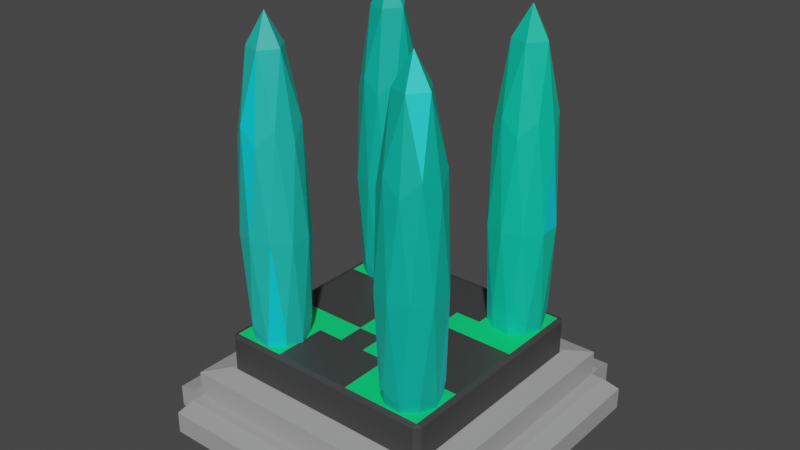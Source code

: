 # Source: warpgate.blend  (saved by Blender 3.3.6; exported with 4.5.12 LTS)
import bpy
from mathutils import Matrix  # noqa: F401  (used for matrix-valued properties, if any)

bpy.ops.wm.read_factory_settings(use_empty=True)
scene = bpy.context.scene
scene.name = 'Scene'

# ---- collections
col_collection = bpy.data.collections.new('Collection'); scene.collection.children.link(col_collection)

# ---- materials (node trees are filled in below, after node groups)
mat_warpgate1_color1 = bpy.data.materials.new('warpgate1_color1')
mat_warpgate1_color1.alpha_threshold = 0.0
mat_warpgate1_color1.use_transparent_shadow = False
mat_warpgate1_color1.roughness = 0.5
mat_warpgate1_color1.line_color = (0.0, 0.0, 0.0, 1.0)
mat_warpgate1_color2 = bpy.data.materials.new('warpgate1_color2')
mat_warpgate1_color2.use_transparent_shadow = False
mat_warpgate2_color1 = bpy.data.materials.new('warpgate2_color1')
mat_warpgate2_color1.alpha_threshold = 0.0
mat_warpgate2_color1.use_transparent_shadow = False
mat_warpgate2_color1.roughness = 0.5
mat_warpgate2_color1.line_color = (0.0, 0.0, 0.0, 1.0)
mat_warpgate3_color1 = bpy.data.materials.new('warpgate3_color1')
mat_warpgate3_color1.use_transparent_shadow = False
mat_warpgate3_color2 = bpy.data.materials.new('warpgate3_color2')
mat_warpgate3_color2.use_transparent_shadow = False
mat_warpgate4_color1 = bpy.data.materials.new('warpgate4_color1')
mat_warpgate4_color1.use_transparent_shadow = False
mat_warpgate5_color1 = bpy.data.materials.new('warpgate5_color1')
mat_warpgate5_color1.use_transparent_shadow = False
mat_warpgate6_color2 = bpy.data.materials.new('warpgate6_color2')
mat_warpgate6_color2.use_transparent_shadow = False
mat_warpgate6_color1 = bpy.data.materials.new('warpgate6_color1')
mat_warpgate6_color1.use_transparent_shadow = False

# ---- material node trees
mat_warpgate1_color1.use_nodes = True; mat_warpgate1_color1.node_tree.nodes.clear()
_N = mat_warpgate1_color1.node_tree.nodes; _L = mat_warpgate1_color1.node_tree.links
n0 = _N.new('ShaderNodeOutputMaterial'); n0.name = 'Material Output'; n0.location = (300, 300)
n1 = _N.new('ShaderNodeBsdfPrincipled'); n1.name = 'Principled BSDF'; n1.location = (10, 300)
n1.distribution = 'GGX'
n1.subsurface_method = 'RANDOM_WALK_SKIN'
n1.inputs[0].default_value = (0.04696, 0.04696, 0.04696, 1.0)
n1.inputs[3].default_value = 1.45
n1.inputs[27].default_value = (0.0, 0.0, 0.0, 1.0)
n1.inputs[28].default_value = 1.0
_L.new(n1.outputs[0], n0.inputs[0])
n0.is_active_output = True
mat_warpgate1_color2.use_nodes = True; mat_warpgate1_color2.node_tree.nodes.clear()
_N = mat_warpgate1_color2.node_tree.nodes; _L = mat_warpgate1_color2.node_tree.links
n0 = _N.new('ShaderNodeBsdfPrincipled'); n0.name = 'Principled BSDF'; n0.location = (10, 300)
n0.distribution = 'GGX'
n0.subsurface_method = 'RANDOM_WALK_SKIN'
n0.inputs[0].default_value = (0.0, 0.8, 0.1883, 1.0)
n0.inputs[3].default_value = 1.45
n0.inputs[27].default_value = (0.0, 0.0, 0.0, 1.0)
n0.inputs[28].default_value = 1.0
n1 = _N.new('ShaderNodeOutputMaterial'); n1.name = 'Material Output'; n1.location = (300, 300)
_L.new(n0.outputs[0], n1.inputs[0])
n1.is_active_output = True
mat_warpgate2_color1.use_nodes = True; mat_warpgate2_color1.node_tree.nodes.clear()
_N = mat_warpgate2_color1.node_tree.nodes; _L = mat_warpgate2_color1.node_tree.links
n0 = _N.new('ShaderNodeOutputMaterial'); n0.name = 'Material Output'; n0.location = (300, 300)
n1 = _N.new('ShaderNodeBsdfPrincipled'); n1.name = 'Principled BSDF'; n1.location = (10, 300)
n1.distribution = 'GGX'
n1.subsurface_method = 'RANDOM_WALK_SKIN'
n1.inputs[0].default_value = (0.3672, 0.3672, 0.3672, 1.0)
n1.inputs[3].default_value = 1.45
n1.inputs[27].default_value = (0.0, 0.0, 0.0, 1.0)
n1.inputs[28].default_value = 1.0
_L.new(n1.outputs[0], n0.inputs[0])
n0.is_active_output = True
mat_warpgate3_color1.use_nodes = True; mat_warpgate3_color1.node_tree.nodes.clear()
_N = mat_warpgate3_color1.node_tree.nodes; _L = mat_warpgate3_color1.node_tree.links
n0 = _N.new('ShaderNodeBsdfPrincipled'); n0.name = 'Principled BSDF'; n0.location = (10, 300)
n0.distribution = 'GGX'
n0.subsurface_method = 'RANDOM_WALK_SKIN'
n0.inputs[0].default_value = (0.0, 0.5705, 0.3684, 1.0)
n0.inputs[3].default_value = 1.45
n0.inputs[27].default_value = (0.0, 0.0, 0.0, 1.0)
n0.inputs[28].default_value = 1.0
n1 = _N.new('ShaderNodeOutputMaterial'); n1.name = 'Material Output'; n1.location = (300, 300)
_L.new(n0.outputs[0], n1.inputs[0])
n1.is_active_output = True
mat_warpgate3_color2.use_nodes = True; mat_warpgate3_color2.node_tree.nodes.clear()
_N = mat_warpgate3_color2.node_tree.nodes; _L = mat_warpgate3_color2.node_tree.links
n0 = _N.new('ShaderNodeBsdfPrincipled'); n0.name = 'Principled BSDF'; n0.location = (10, 300)
n0.distribution = 'GGX'
n0.subsurface_method = 'RANDOM_WALK_SKIN'
n0.inputs[0].default_value = (0.0, 0.6897, 0.8, 1.0)
n0.inputs[3].default_value = 1.45
n0.inputs[27].default_value = (0.0, 0.0, 0.0, 1.0)
n0.inputs[28].default_value = 1.0
n1 = _N.new('ShaderNodeOutputMaterial'); n1.name = 'Material Output'; n1.location = (300, 300)
_L.new(n0.outputs[0], n1.inputs[0])
n1.is_active_output = True
mat_warpgate4_color1.use_nodes = True; mat_warpgate4_color1.node_tree.nodes.clear()
_N = mat_warpgate4_color1.node_tree.nodes; _L = mat_warpgate4_color1.node_tree.links
n0 = _N.new('ShaderNodeBsdfPrincipled'); n0.name = 'Principled BSDF'; n0.location = (10, 300)
n0.distribution = 'GGX'
n0.subsurface_method = 'RANDOM_WALK_SKIN'
n0.inputs[0].default_value = (0.01229, 0.5149, 0.4397, 1.0)
n0.inputs[3].default_value = 1.45
n0.inputs[27].default_value = (0.0, 0.0, 0.0, 1.0)
n0.inputs[28].default_value = 1.0
n1 = _N.new('ShaderNodeOutputMaterial'); n1.name = 'Material Output'; n1.location = (300, 300)
_L.new(n0.outputs[0], n1.inputs[0])
n1.is_active_output = True
mat_warpgate5_color1.use_nodes = True; mat_warpgate5_color1.node_tree.nodes.clear()
_N = mat_warpgate5_color1.node_tree.nodes; _L = mat_warpgate5_color1.node_tree.links
n0 = _N.new('ShaderNodeBsdfPrincipled'); n0.name = 'Principled BSDF'; n0.location = (10, 300)
n0.distribution = 'GGX'
n0.subsurface_method = 'RANDOM_WALK_SKIN'
n0.inputs[0].default_value = (0.0, 0.4621, 0.3465, 1.0)
n0.inputs[3].default_value = 1.45
n0.inputs[27].default_value = (0.0, 0.0, 0.0, 1.0)
n0.inputs[28].default_value = 1.0
n1 = _N.new('ShaderNodeOutputMaterial'); n1.name = 'Material Output'; n1.location = (300, 300)
_L.new(n0.outputs[0], n1.inputs[0])
n1.is_active_output = True
mat_warpgate6_color2.use_nodes = True; mat_warpgate6_color2.node_tree.nodes.clear()
_N = mat_warpgate6_color2.node_tree.nodes; _L = mat_warpgate6_color2.node_tree.links
n0 = _N.new('ShaderNodeBsdfPrincipled'); n0.name = 'Principled BSDF'; n0.location = (10, 300)
n0.distribution = 'GGX'
n0.subsurface_method = 'RANDOM_WALK_SKIN'
n0.inputs[0].default_value = (0.01336, 0.7874, 0.7874, 1.0)
n0.inputs[3].default_value = 1.45
n0.inputs[27].default_value = (0.0, 0.0, 0.0, 1.0)
n0.inputs[28].default_value = 1.0
n1 = _N.new('ShaderNodeOutputMaterial'); n1.name = 'Material Output'; n1.location = (300, 300)
_L.new(n0.outputs[0], n1.inputs[0])
n1.is_active_output = True
mat_warpgate6_color1.use_nodes = True; mat_warpgate6_color1.node_tree.nodes.clear()
_N = mat_warpgate6_color1.node_tree.nodes; _L = mat_warpgate6_color1.node_tree.links
n0 = _N.new('ShaderNodeBsdfPrincipled'); n0.name = 'Principled BSDF'; n0.location = (10, 300)
n0.distribution = 'GGX'
n0.subsurface_method = 'RANDOM_WALK_SKIN'
n0.inputs[0].default_value = (0.0, 0.4621, 0.3595, 1.0)
n0.inputs[3].default_value = 1.45
n0.inputs[27].default_value = (0.0, 0.0, 0.0, 1.0)
n0.inputs[28].default_value = 1.0
n1 = _N.new('ShaderNodeOutputMaterial'); n1.name = 'Material Output'; n1.location = (300, 300)
_L.new(n0.outputs[0], n1.inputs[0])
n1.is_active_output = True

# ---- world
world_world = bpy.data.worlds.new('World'); scene.world = world_world
world_world.use_nodes = True; world_world.node_tree.nodes.clear()
_N = world_world.node_tree.nodes; _L = world_world.node_tree.links
n0 = _N.new('ShaderNodeOutputWorld'); n0.name = 'World Output'; n0.location = (300, 300)
n1 = _N.new('ShaderNodeBackground'); n1.name = 'Background'; n1.location = (10, 300)
n1.inputs[0].default_value = (0.05088, 0.05088, 0.05088, 1.0)
_L.new(n1.outputs[0], n0.inputs[0])
n0.is_active_output = True
world_world.color = (0.05088, 0.05088, 0.05088)
world_world.use_sun_shadow = False
world_world.sun_shadow_jitter_overblur = 0.0

# ---- meshes
me_cube = bpy.data.meshes.new('Cube')
me_cube.from_pydata([(0.9539, 1.0, 0.9539), (0.9539, 0.9539, 1.0), (1.0, 0.9539, 0.9539), (0.9539, 0.9539, -1.0), (0.9539, 1.0, -0.9539), (1.0, 0.9539, -0.9539), (1.0, -0.9539, 0.9539), (0.9539, -0.9539, 1.0), (0.9539, -1.0, 0.9539), (1.0, -0.9539, -0.9539), (0.9539, -1.0, -0.9539), (0.9539, -0.9539, -1.0), (-0.9539, 1.0, 0.9539), (-1.0, 0.9539, 0.9539), (-0.9539, 0.9539, 1.0), (-1.0, 0.9539, -0.9539), (-0.9539, 1.0, -0.9539), (-0.9539, 0.9539, -1.0), (-1.0, -0.9539, 0.9539), (-0.9539, -1.0, 0.9539), (-0.9539, -0.9539, 1.0), (-0.9539, -0.9539, -1.0), (-0.9539, -1.0, -0.9539), (-1.0, -0.9539, -0.9539), (0.004644, 0.9539, -1.0), (0.004644, 1.0, -0.9539), (0.004644, -0.9539, 1.0), (0.004644, -1.0, 0.9539), (0.004644, -0.9539, -1.0), (0.004644, -1.0, -0.9539), (0.004644, 0.9539, 1.0), (0.004644, 1.0, 0.9539), (-0.4746, 0.9539, -1.0), (-0.4746, -0.9539, 1.0), (-0.4746, -1.0, -0.9539), (-0.4746, 1.0, 0.9539), (-0.4746, 1.0, -0.9539), (-0.4746, -1.0, 0.9539), (-0.4746, -0.9539, -1.0), (-0.4746, 0.9539, 1.0), (0.4793, 1.0, -0.9539), (0.4793, -1.0, 0.9539), (0.4793, -0.9539, -1.0), (0.4793, 0.9539, 1.0), (0.4793, 0.9539, -1.0), (0.4793, -0.9539, 1.0), (0.4793, -1.0, -0.9539), (0.4793, 1.0, 0.9539), (-0.9539, 0.0, -1.0), (-1.0, 0.0, -0.9539), (0.9539, 0.0, 1.0), (1.0, 0.0, 0.9539), (-0.9539, 0.0, 1.0), (-1.0, 0.0, 0.9539), (0.9539, 0.0, -1.0), (1.0, 0.0, -0.9539), (0.004644, 0.0, 1.0), (0.004644, 0.0, -1.0), (-0.4746, 0.0, -1.0), (-0.4746, 0.0, 1.0), (0.4793, 0.0, 1.0), (0.4793, 0.0, -1.0), (-1.0, 0.477, -0.9539), (1.0, 0.477, 0.9539), (-0.9539, 0.477, 1.0), (0.9539, 0.477, -1.0), (-0.9539, 0.477, -1.0), (0.9539, 0.477, 1.0), (-1.0, 0.477, 0.9539), (1.0, 0.477, -0.9539), (0.004644, 0.477, 1.0), (0.004644, 0.477, -1.0), (-0.4746, 0.477, -1.0), (-0.4746, 0.477, 1.0), (0.4793, 0.477, 1.0), (0.4793, 0.477, -1.0), (-0.9539, -0.477, -1.0), (0.9539, -0.477, 1.0), (-1.0, -0.477, 0.9539), (1.0, -0.477, -0.9539), (0.004644, -0.477, 1.0), (0.004644, -0.477, -1.0), (-0.4746, -0.477, -1.0), (-0.4746, -0.477, 1.0), (0.4793, -0.477, 1.0), (0.4793, -0.477, -1.0), (-1.0, -0.477, -0.9539), (1.0, -0.477, 0.9539), (-0.9539, -0.477, 1.0), (0.9539, -0.477, -1.0), (-0.9539, 0.2385, -1.0), (0.9539, 0.2385, 1.0), (-1.0, 0.2385, 0.9539), (1.0, 0.2385, -0.9539), (0.004644, 0.2385, 1.0), (0.004644, 0.2385, -1.0), (-0.4746, 0.2385, -1.0), (-0.4746, 0.2385, 1.0), (0.4793, 0.2385, 1.0), (0.4793, 0.2385, -1.0), (-1.0, 0.2385, -0.9539), (1.0, 0.2385, 0.9539), (-0.9539, 0.2385, 1.0), (0.9539, 0.2385, -1.0), (-1.0, -0.2385, -0.9539), (1.0, -0.2385, 0.9539), (-0.9539, -0.2385, 1.0), (0.9539, -0.2385, -1.0), (-0.9539, -0.2385, -1.0), (0.9539, -0.2385, 1.0), (-1.0, -0.2385, 0.9539), (1.0, -0.2385, -0.9539), (0.004644, -0.2385, 1.0), (0.004644, -0.2385, -1.0), (-0.4746, -0.2385, -1.0), (-0.4746, -0.2385, 1.0), (0.4793, -0.2385, 1.0), (0.4793, -0.2385, -1.0), (0.242, 0.9539, -1.0), (0.242, -0.9539, 1.0), (0.242, -1.0, -0.9539), (0.242, 1.0, 0.9539), (0.242, 1.0, -0.9539), (0.242, -1.0, 0.9539), (0.242, -0.9539, -1.0), (0.242, 0.9539, 1.0), (0.242, 0.0, -1.0), (0.242, 0.0, 1.0), (0.242, 0.477, 1.0), (0.242, 0.477, -1.0), (0.242, -0.477, -1.0), (0.242, -0.477, 1.0), (0.242, 0.2385, 1.0), (0.242, 0.2385, -1.0), (0.242, -0.2385, 1.0), (0.242, -0.2385, -1.0), (-0.235, 1.0, -0.9539), (-0.235, -1.0, 0.9539), (-0.235, -0.9539, -1.0), (-0.235, 0.9539, 1.0), (-0.235, 0.9539, -1.0), (-0.235, -0.9539, 1.0), (-0.235, -1.0, -0.9539), (-0.235, 1.0, 0.9539), (-0.235, 0.0, 1.0), (-0.235, 0.0, -1.0), (-0.235, 0.477, -1.0), (-0.235, 0.477, 1.0), (-0.235, -0.477, 1.0), (-0.235, -0.477, -1.0), (-0.235, 0.2385, -1.0), (-0.235, 0.2385, 1.0), (-0.235, -0.2385, -1.0), (-0.235, -0.2385, 1.0)], [], [(85, 89, 11, 42), (62, 68, 13, 15), (34, 37, 19, 22), (83, 88, 20, 33), (79, 87, 6, 9), (0, 1, 2), (3, 4, 5), (6, 7, 8), (9, 10, 11), (12, 13, 14), (15, 16, 17), (18, 19, 20), (21, 22, 23), (76, 21, 23, 86), (32, 17, 16, 36), (2, 5, 4, 0), (22, 19, 18, 23), (8, 10, 9, 6), (12, 16, 15, 13), (33, 20, 19, 37), (77, 7, 6, 87), (42, 11, 10, 46), (64, 14, 13, 68), (43, 1, 0, 47), (65, 3, 5, 69), (40, 47, 0, 4), (136, 143, 31, 25), (139, 30, 31, 143), (138, 28, 29, 142), (119, 26, 27, 123), (118, 24, 25, 122), (131, 80, 26, 119), (120, 123, 27, 29), (149, 81, 28, 138), (76, 82, 38, 21), (21, 38, 34, 22), (14, 39, 35, 12), (16, 12, 35, 36), (141, 33, 37, 137), (140, 32, 36, 136), (148, 83, 33, 141), (142, 137, 37, 34), (10, 8, 41, 46), (77, 84, 45, 7), (3, 44, 40, 4), (7, 45, 41, 8), (122, 121, 47, 40), (125, 43, 47, 121), (124, 42, 46, 120), (130, 85, 42, 124), (133, 99, 61, 126), (91, 98, 60, 50), (151, 97, 59, 144), (90, 96, 58, 48), (150, 95, 57, 145), (132, 94, 56, 127), (107, 54, 55, 111), (106, 52, 53, 110), (91, 50, 51, 101), (90, 48, 49, 100), (93, 101, 51, 55), (97, 102, 52, 59), (104, 110, 53, 49), (99, 103, 54, 61), (44, 3, 65, 75), (39, 14, 64, 73), (5, 2, 63, 69), (17, 66, 62, 15), (1, 67, 63, 2), (125, 30, 70, 128), (140, 24, 71, 146), (17, 32, 72, 66), (139, 39, 73, 147), (1, 43, 74, 67), (118, 44, 75, 129), (103, 65, 69, 93), (102, 64, 68, 92), (100, 92, 68, 62), (23, 18, 78, 86), (20, 88, 78, 18), (11, 89, 79, 9), (135, 117, 85, 130), (109, 116, 84, 77), (153, 115, 83, 148), (108, 114, 82, 76), (152, 113, 81, 149), (134, 112, 80, 131), (109, 77, 87, 105), (108, 76, 86, 104), (111, 105, 87, 79), (115, 106, 88, 83), (117, 107, 89, 85), (49, 53, 92, 100), (52, 102, 92, 53), (54, 103, 93, 55), (75, 65, 103, 99), (73, 64, 102, 97), (69, 63, 101, 93), (66, 90, 100, 62), (67, 91, 101, 63), (128, 70, 94, 132), (146, 71, 95, 150), (66, 72, 96, 90), (147, 73, 97, 151), (67, 74, 98, 91), (129, 75, 99, 133), (61, 54, 107, 117), (59, 52, 106, 115), (55, 51, 105, 111), (48, 108, 104, 49), (50, 109, 105, 51), (127, 56, 112, 134), (145, 57, 113, 152), (48, 58, 114, 108), (144, 59, 115, 153), (50, 60, 116, 109), (126, 61, 117, 135), (86, 78, 110, 104), (88, 106, 110, 78), (89, 107, 111, 79), (57, 126, 135, 113), (60, 127, 134, 116), (71, 129, 133, 95), (74, 128, 132, 98), (116, 134, 131, 84), (113, 135, 130, 81), (24, 118, 129, 71), (43, 125, 128, 74), (98, 132, 127, 60), (95, 133, 126, 57), (81, 130, 124, 28), (28, 124, 120, 29), (30, 125, 121, 31), (25, 31, 121, 122), (46, 41, 123, 120), (84, 131, 119, 45), (44, 118, 122, 40), (45, 119, 123, 41), (56, 144, 153, 112), (58, 145, 152, 114), (70, 147, 151, 94), (72, 146, 150, 96), (114, 152, 149, 82), (112, 153, 148, 80), (30, 139, 147, 70), (32, 140, 146, 72), (96, 150, 145, 58), (94, 151, 144, 56), (29, 27, 137, 142), (80, 148, 141, 26), (24, 140, 136, 25), (26, 141, 137, 27), (82, 149, 138, 38), (38, 138, 142, 34), (39, 139, 143, 35), (36, 35, 143, 136)])
me_cube.polygons.foreach_set('material_index', [0, 0, 0, 1, 0, 0, 0, 0, 0, 0, 0, 0, 0, 0, 0, 0, 0, 0, 0, 0, 0, 0, 0, 0, 0, 0, 0, 0, 0, 0, 0, 0, 0, 0, 0, 0, 0, 0, 0, 0, 0, 0, 0, 1, 0, 0, 0, 0, 0, 0, 0, 0, 0, 0, 0, 1, 0, 0, 0, 0, 0, 0, 0, 0, 0, 1, 0, 0, 0, 0, 0, 0, 1, 1, 0, 0, 0, 0, 0, 0, 0, 0, 0, 1, 0, 0, 1, 0, 0, 0, 1, 0, 0, 0, 0, 0, 0, 0, 0, 0, 0, 0, 0, 1, 1, 0, 0, 0, 0, 0, 0, 0, 0, 0, 0, 0, 0, 0, 0, 0, 0, 0, 0, 1, 1, 0, 0, 0, 0, 0, 0, 0, 0, 0, 0, 1, 0, 0, 1, 0, 1, 0, 0, 0, 0, 0, 0, 0, 0, 0, 0, 0, 0, 0, 0, 0])
_uv = me_cube.uv_layers.new(name='UVMap')
_uv.uv.foreach_set('vector', [0.3099, 0.6846, 0.3692, 0.6846, 0.3692, 0.7442, 0.3099, 0.7442, 0.3808, 0.1846, 0.6192, 0.1846, 0.6192, 0.2442, 0.3808, 0.2442, 0.3808, 0.9343, 0.6192, 0.9343, 0.6192, 0.9942, 0.3808, 0.9942, 0.8093, 0.6846, 0.8692, 0.6846, 0.8692, 0.7442, 0.8093, 0.7442, 0.3808, 0.6846, 0.6192, 0.6846, 0.6192, 0.7442, 0.3808, 0.7442, 0.6192, 0.4942, 0.625, 0.4942, 0.6192, 0.5, 0.375, 0.4942, 0.3808, 0.4942, 0.3808, 0.5, 0.6192, 0.75, 0.625, 0.7558, 0.6192, 0.7558, 0.3808, 0.75, 0.3808, 0.7558, 0.375, 0.7558, 0.6192, 0.25, 0.6192, 0.2442, 0.625, 0.2442, 0.3808, 0.2442, 0.3808, 0.25, 0.375, 0.2442, 0.6192, 0.005757, 0.6192, 0.0, 0.625, 0.005757, 0.375, 0.005757, 0.3808, 0.0, 0.3808, 0.005757, 0.375, 0.06538, 0.375, 0.005757, 0.3808, 0.005757, 0.3808, 0.06538, 0.375, 0.3157, 0.375, 0.2558, 0.3808, 0.2558, 0.3808, 0.3157, 0.6192, 0.5058, 0.3808, 0.5058, 0.3808, 0.4942, 0.6192, 0.4942, 0.3808, 0.0, 0.6192, 0.0, 0.6192, 0.005757, 0.3808, 0.005757, 0.6192, 0.7558, 0.3808, 0.7558, 0.3808, 0.7442, 0.6192, 0.7442, 0.6192, 0.2558, 0.3808, 0.2558, 0.3808, 0.2442, 0.6192, 0.2442, 0.625, 0.9343, 0.625, 0.9942, 0.6192, 0.9942, 0.6192, 0.9343, 0.6308, 0.6846, 0.6308, 0.7442, 0.6192, 0.7442, 0.6192, 0.6846, 0.375, 0.8151, 0.375, 0.7558, 0.3808, 0.7558, 0.3808, 0.8151, 0.625, 0.1846, 0.625, 0.2442, 0.6192, 0.2442, 0.6192, 0.1846, 0.625, 0.4349, 0.625, 0.4942, 0.6192, 0.4942, 0.6192, 0.4349, 0.3692, 0.5654, 0.3692, 0.5058, 0.3808, 0.5058, 0.3808, 0.5654, 0.3808, 0.4349, 0.6192, 0.4349, 0.6192, 0.4942, 0.3808, 0.4942, 0.3808, 0.3456, 0.6192, 0.3456, 0.6192, 0.3756, 0.3808, 0.3756, 0.625, 0.3456, 0.625, 0.3756, 0.6192, 0.3756, 0.6192, 0.3456, 0.375, 0.9044, 0.375, 0.8744, 0.3808, 0.8744, 0.3808, 0.9044, 0.625, 0.8448, 0.625, 0.8744, 0.6192, 0.8744, 0.6192, 0.8448, 0.375, 0.4052, 0.375, 0.3756, 0.3808, 0.3756, 0.3808, 0.4052, 0.7198, 0.6846, 0.7494, 0.6846, 0.7494, 0.7442, 0.7198, 0.7442, 0.3808, 0.8448, 0.6192, 0.8448, 0.6192, 0.8744, 0.3808, 0.8744, 0.2206, 0.6846, 0.2506, 0.6846, 0.2506, 0.7442, 0.2206, 0.7442, 0.1308, 0.6846, 0.1907, 0.6846, 0.1907, 0.7442, 0.1308, 0.7442, 0.375, 0.9942, 0.375, 0.9343, 0.3808, 0.9343, 0.3808, 0.9942, 0.625, 0.2558, 0.625, 0.3157, 0.6192, 0.3157, 0.6192, 0.2558, 0.3808, 0.2558, 0.6192, 0.2558, 0.6192, 0.3157, 0.3808, 0.3157, 0.625, 0.9044, 0.625, 0.9343, 0.6192, 0.9343, 0.6192, 0.9044, 0.375, 0.3456, 0.375, 0.3157, 0.3808, 0.3157, 0.3808, 0.3456, 0.7794, 0.6846, 0.8093, 0.6846, 0.8093, 0.7442, 0.7794, 0.7442, 0.3808, 0.9044, 0.6192, 0.9044, 0.6192, 0.9343, 0.3808, 0.9343, 0.3808, 0.7558, 0.6192, 0.7558, 0.6192, 0.8151, 0.3808, 0.8151, 0.6308, 0.6846, 0.6901, 0.6846, 0.6901, 0.7442, 0.6308, 0.7442, 0.375, 0.4942, 0.375, 0.4349, 0.3808, 0.4349, 0.3808, 0.4942, 0.625, 0.7558, 0.625, 0.8151, 0.6192, 0.8151, 0.6192, 0.7558, 0.3808, 0.4052, 0.6192, 0.4052, 0.6192, 0.4349, 0.3808, 0.4349, 0.625, 0.4052, 0.625, 0.4349, 0.6192, 0.4349, 0.6192, 0.4052, 0.375, 0.8448, 0.375, 0.8151, 0.3808, 0.8151, 0.3808, 0.8448, 0.2802, 0.6846, 0.3099, 0.6846, 0.3099, 0.7442, 0.2802, 0.7442, 0.2802, 0.5952, 0.3099, 0.5952, 0.3099, 0.625, 0.2802, 0.625, 0.6308, 0.5952, 0.6901, 0.5952, 0.6901, 0.625, 0.6308, 0.625, 0.7794, 0.5952, 0.8093, 0.5952, 0.8093, 0.625, 0.7794, 0.625, 0.1308, 0.5952, 0.1907, 0.5952, 0.1907, 0.625, 0.1308, 0.625, 0.2206, 0.5952, 0.2506, 0.5952, 0.2506, 0.625, 0.2206, 0.625, 0.7198, 0.5952, 0.7494, 0.5952, 0.7494, 0.625, 0.7198, 0.625, 0.3692, 0.6548, 0.3692, 0.625, 0.3808, 0.625, 0.3808, 0.6548, 0.625, 0.09519, 0.625, 0.125, 0.6192, 0.125, 0.6192, 0.09519, 0.6308, 0.5952, 0.6308, 0.625, 0.6192, 0.625, 0.6192, 0.5952, 0.375, 0.1548, 0.375, 0.125, 0.3808, 0.125, 0.3808, 0.1548, 0.3808, 0.5952, 0.6192, 0.5952, 0.6192, 0.625, 0.3808, 0.625, 0.8093, 0.5952, 0.8692, 0.5952, 0.8692, 0.625, 0.8093, 0.625, 0.3808, 0.09519, 0.6192, 0.09519, 0.6192, 0.125, 0.3808, 0.125, 0.3099, 0.5952, 0.3692, 0.5952, 0.3692, 0.625, 0.3099, 0.625, 0.3099, 0.5058, 0.3692, 0.5058, 0.3692, 0.5654, 0.3099, 0.5654, 0.8093, 0.5058, 0.8692, 0.5058, 0.8692, 0.5654, 0.8093, 0.5654, 0.3808, 0.5058, 0.6192, 0.5058, 0.6192, 0.5654, 0.3808, 0.5654, 0.375, 0.2442, 0.375, 0.1846, 0.3808, 0.1846, 0.3808, 0.2442, 0.6308, 0.5058, 0.6308, 0.5654, 0.6192, 0.5654, 0.6192, 0.5058, 0.7198, 0.5058, 0.7494, 0.5058, 0.7494, 0.5654, 0.7198, 0.5654, 0.2206, 0.5058, 0.2506, 0.5058, 0.2506, 0.5654, 0.2206, 0.5654, 0.1308, 0.5058, 0.1907, 0.5058, 0.1907, 0.5654, 0.1308, 0.5654, 0.7794, 0.5058, 0.8093, 0.5058, 0.8093, 0.5654, 0.7794, 0.5654, 0.6308, 0.5058, 0.6901, 0.5058, 0.6901, 0.5654, 0.6308, 0.5654, 0.2802, 0.5058, 0.3099, 0.5058, 0.3099, 0.5654, 0.2802, 0.5654, 0.3692, 0.5952, 0.3692, 0.5654, 0.3808, 0.5654, 0.3808, 0.5952, 0.625, 0.1548, 0.625, 0.1846, 0.6192, 0.1846, 0.6192, 0.1548, 0.3808, 0.1548, 0.6192, 0.1548, 0.6192, 0.1846, 0.3808, 0.1846, 0.3808, 0.005757, 0.6192, 0.005757, 0.6192, 0.06538, 0.3808, 0.06538, 0.625, 0.005757, 0.625, 0.06538, 0.6192, 0.06538, 0.6192, 0.005757, 0.3692, 0.7442, 0.3692, 0.6846, 0.3808, 0.6846, 0.3808, 0.7442, 0.2802, 0.6548, 0.3099, 0.6548, 0.3099, 0.6846, 0.2802, 0.6846, 0.6308, 0.6548, 0.6901, 0.6548, 0.6901, 0.6846, 0.6308, 0.6846, 0.7794, 0.6548, 0.8093, 0.6548, 0.8093, 0.6846, 0.7794, 0.6846, 0.1308, 0.6548, 0.1907, 0.6548, 0.1907, 0.6846, 0.1308, 0.6846, 0.2206, 0.6548, 0.2506, 0.6548, 0.2506, 0.6846, 0.2206, 0.6846, 0.7198, 0.6548, 0.7494, 0.6548, 0.7494, 0.6846, 0.7198, 0.6846, 0.6308, 0.6548, 0.6308, 0.6846, 0.6192, 0.6846, 0.6192, 0.6548, 0.375, 0.09519, 0.375, 0.06538, 0.3808, 0.06538, 0.3808, 0.09519, 0.3808, 0.6548, 0.6192, 0.6548, 0.6192, 0.6846, 0.3808, 0.6846, 0.8093, 0.6548, 0.8692, 0.6548, 0.8692, 0.6846, 0.8093, 0.6846, 0.3099, 0.6548, 0.3692, 0.6548, 0.3692, 0.6846, 0.3099, 0.6846, 0.3808, 0.125, 0.6192, 0.125, 0.6192, 0.1548, 0.3808, 0.1548, 0.625, 0.125, 0.625, 0.1548, 0.6192, 0.1548, 0.6192, 0.125, 0.3692, 0.625, 0.3692, 0.5952, 0.3808, 0.5952, 0.3808, 0.625, 0.3099, 0.5654, 0.3692, 0.5654, 0.3692, 0.5952, 0.3099, 0.5952, 0.8093, 0.5654, 0.8692, 0.5654, 0.8692, 0.5952, 0.8093, 0.5952, 0.3808, 0.5654, 0.6192, 0.5654, 0.6192, 0.5952, 0.3808, 0.5952, 0.375, 0.1846, 0.375, 0.1548, 0.3808, 0.1548, 0.3808, 0.1846, 0.6308, 0.5654, 0.6308, 0.5952, 0.6192, 0.5952, 0.6192, 0.5654, 0.7198, 0.5654, 0.7494, 0.5654, 0.7494, 0.5952, 0.7198, 0.5952, 0.2206, 0.5654, 0.2506, 0.5654, 0.2506, 0.5952, 0.2206, 0.5952, 0.1308, 0.5654, 0.1907, 0.5654, 0.1907, 0.5952, 0.1308, 0.5952, 0.7794, 0.5654, 0.8093, 0.5654, 0.8093, 0.5952, 0.7794, 0.5952, 0.6308, 0.5654, 0.6901, 0.5654, 0.6901, 0.5952, 0.6308, 0.5952, 0.2802, 0.5654, 0.3099, 0.5654, 0.3099, 0.5952, 0.2802, 0.5952, 0.3099, 0.625, 0.3692, 0.625, 0.3692, 0.6548, 0.3099, 0.6548, 0.8093, 0.625, 0.8692, 0.625, 0.8692, 0.6548, 0.8093, 0.6548, 0.3808, 0.625, 0.6192, 0.625, 0.6192, 0.6548, 0.3808, 0.6548, 0.375, 0.125, 0.375, 0.09519, 0.3808, 0.09519, 0.3808, 0.125, 0.6308, 0.625, 0.6308, 0.6548, 0.6192, 0.6548, 0.6192, 0.625, 0.7198, 0.625, 0.7494, 0.625, 0.7494, 0.6548, 0.7198, 0.6548, 0.2206, 0.625, 0.2506, 0.625, 0.2506, 0.6548, 0.2206, 0.6548, 0.1308, 0.625, 0.1907, 0.625, 0.1907, 0.6548, 0.1308, 0.6548, 0.7794, 0.625, 0.8093, 0.625, 0.8093, 0.6548, 0.7794, 0.6548, 0.6308, 0.625, 0.6901, 0.625, 0.6901, 0.6548, 0.6308, 0.6548, 0.2802, 0.625, 0.3099, 0.625, 0.3099, 0.6548, 0.2802, 0.6548, 0.3808, 0.06538, 0.6192, 0.06538, 0.6192, 0.09519, 0.3808, 0.09519, 0.625, 0.06538, 0.625, 0.09519, 0.6192, 0.09519, 0.6192, 0.06538, 0.3692, 0.6846, 0.3692, 0.6548, 0.3808, 0.6548, 0.3808, 0.6846, 0.2506, 0.625, 0.2802, 0.625, 0.2802, 0.6548, 0.2506, 0.6548, 0.6901, 0.625, 0.7198, 0.625, 0.7198, 0.6548, 0.6901, 0.6548, 0.2506, 0.5654, 0.2802, 0.5654, 0.2802, 0.5952, 0.2506, 0.5952, 0.6901, 0.5654, 0.7198, 0.5654, 0.7198, 0.5952, 0.6901, 0.5952, 0.6901, 0.6548, 0.7198, 0.6548, 0.7198, 0.6846, 0.6901, 0.6846, 0.2506, 0.6548, 0.2802, 0.6548, 0.2802, 0.6846, 0.2506, 0.6846, 0.2506, 0.5058, 0.2802, 0.5058, 0.2802, 0.5654, 0.2506, 0.5654, 0.6901, 0.5058, 0.7198, 0.5058, 0.7198, 0.5654, 0.6901, 0.5654, 0.6901, 0.5952, 0.7198, 0.5952, 0.7198, 0.625, 0.6901, 0.625, 0.2506, 0.5952, 0.2802, 0.5952, 0.2802, 0.625, 0.2506, 0.625, 0.2506, 0.6846, 0.2802, 0.6846, 0.2802, 0.7442, 0.2506, 0.7442, 0.375, 0.8744, 0.375, 0.8448, 0.3808, 0.8448, 0.3808, 0.8744, 0.625, 0.3756, 0.625, 0.4052, 0.6192, 0.4052, 0.6192, 0.3756, 0.3808, 0.3756, 0.6192, 0.3756, 0.6192, 0.4052, 0.3808, 0.4052, 0.3808, 0.8151, 0.6192, 0.8151, 0.6192, 0.8448, 0.3808, 0.8448, 0.6901, 0.6846, 0.7198, 0.6846, 0.7198, 0.7442, 0.6901, 0.7442, 0.375, 0.4349, 0.375, 0.4052, 0.3808, 0.4052, 0.3808, 0.4349, 0.625, 0.8151, 0.625, 0.8448, 0.6192, 0.8448, 0.6192, 0.8151, 0.7494, 0.625, 0.7794, 0.625, 0.7794, 0.6548, 0.7494, 0.6548, 0.1907, 0.625, 0.2206, 0.625, 0.2206, 0.6548, 0.1907, 0.6548, 0.7494, 0.5654, 0.7794, 0.5654, 0.7794, 0.5952, 0.7494, 0.5952, 0.1907, 0.5654, 0.2206, 0.5654, 0.2206, 0.5952, 0.1907, 0.5952, 0.1907, 0.6548, 0.2206, 0.6548, 0.2206, 0.6846, 0.1907, 0.6846, 0.7494, 0.6548, 0.7794, 0.6548, 0.7794, 0.6846, 0.7494, 0.6846, 0.7494, 0.5058, 0.7794, 0.5058, 0.7794, 0.5654, 0.7494, 0.5654, 0.1907, 0.5058, 0.2206, 0.5058, 0.2206, 0.5654, 0.1907, 0.5654, 0.1907, 0.5952, 0.2206, 0.5952, 0.2206, 0.625, 0.1907, 0.625, 0.7494, 0.5952, 0.7794, 0.5952, 0.7794, 0.625, 0.7494, 0.625, 0.3808, 0.8744, 0.6192, 0.8744, 0.6192, 0.9044, 0.3808, 0.9044, 0.7494, 0.6846, 0.7794, 0.6846, 0.7794, 0.7442, 0.7494, 0.7442, 0.375, 0.3756, 0.375, 0.3456, 0.3808, 0.3456, 0.3808, 0.3756, 0.625, 0.8744, 0.625, 0.9044, 0.6192, 0.9044, 0.6192, 0.8744, 0.1907, 0.6846, 0.2206, 0.6846, 0.2206, 0.7442, 0.1907, 0.7442, 0.375, 0.9343, 0.375, 0.9044, 0.3808, 0.9044, 0.3808, 0.9343, 0.625, 0.3157, 0.625, 0.3456, 0.6192, 0.3456, 0.6192, 0.3157, 0.3808, 0.3157, 0.6192, 0.3157, 0.6192, 0.3456, 0.3808, 0.3456])
me_cube.materials.append(mat_warpgate1_color1)
me_cube.materials.append(mat_warpgate1_color2)
me_cube.use_mirror_vertex_groups = False
me_cube.update()
me_cube_001 = bpy.data.meshes.new('Cube.001')
me_cube_001.from_pydata([(1.0, 1.0, -1.0), (1.0, -1.0, -1.0), (-1.0, 1.0, -1.0), (-1.0, -1.0, -1.0), (0.8402, 0.8402, 1.0), (1.0, 1.0, 0.8402), (0.8402, -0.8402, 1.0), (1.0, -1.0, 0.8402), (-0.8402, 0.8402, 1.0), (-1.0, 1.0, 0.8402), (-0.8402, -0.8402, 1.0), (-1.0, -1.0, 0.8402), (-1.0, 1.0, -0.07992), (1.0, 1.0, -0.07992), (1.0, -1.0, -0.07992), (-1.0, -1.0, -0.07992), (-1.0, 1.0, -1.0), (-1.0, -1.0, -1.0), (1.0, 1.0, -1.0), (1.0, -1.0, -1.0), (1.0, 1.0, -0.07992), (1.0, -1.0, -0.07992), (-1.0, -1.0, -0.07992), (-1.0, 1.0, -0.07992), (-1.0, 1.227, -1.0), (1.0, 1.227, -1.0), (1.227, 1.0, -1.0), (1.227, -1.0, -1.0), (-1.227, -1.0, -1.0), (-1.227, 1.0, -1.0), (1.0, -1.227, -1.0), (-1.0, -1.227, -1.0), (-1.0, 1.088, -0.07992), (-1.0, 1.227, -0.218), (1.0, 1.227, -0.218), (1.0, 1.088, -0.07992), (1.088, 1.0, -0.07992), (1.227, 1.0, -0.218), (1.227, -1.0, -0.218), (1.088, -1.0, -0.07992), (-1.088, -1.0, -0.07992), (-1.227, -1.0, -0.218), (-1.227, 1.0, -0.218), (-1.088, 1.0, -0.07992), (1.0, -1.088, -0.07992), (1.0, -1.227, -0.218), (-1.0, -1.227, -0.218), (-1.0, -1.088, -0.07992)], [], [(14, 7, 11, 15), (15, 11, 9, 12), (2, 0, 1, 3), (4, 8, 10, 6), (13, 5, 7, 14), (6, 10, 11, 7), (4, 6, 7, 5), (10, 8, 9, 11), (8, 4, 5, 9), (12, 9, 5, 13), (14, 15, 22, 21), (2, 3, 17, 16), (3, 1, 19, 17), (12, 13, 20, 23), (13, 14, 21, 20), (1, 0, 18, 19), (0, 2, 16, 18), (15, 12, 23, 22), (20, 35, 32, 23), (24, 33, 34, 25), (18, 25, 34, 35, 20), (20, 36, 37, 26, 18), (16, 24, 25, 18), (21, 39, 36, 20), (26, 37, 38, 27), (19, 27, 38, 39, 21), (22, 40, 41, 28, 17), (18, 26, 27, 19), (23, 43, 40, 22), (28, 41, 42, 29), (16, 29, 42, 43, 23), (21, 44, 45, 30, 19), (17, 28, 29, 16), (22, 47, 44, 21), (30, 45, 46, 31), (17, 31, 46, 47, 22), (19, 30, 31, 17), (34, 33, 32, 35), (38, 37, 36, 39), (42, 41, 40, 43), (46, 45, 44, 47), (23, 32, 33, 24, 16)])
_uv = me_cube_001.uv_layers.new(name='UVMap')
_uv.uv.foreach_set('vector', [0.49, 0.75, 0.605, 0.75, 0.605, 1.0, 0.49, 1.0, 0.49, 0.0, 0.605, 0.0, 0.605, 0.25, 0.49, 0.25, 0.125, 0.5, 0.375, 0.5, 0.375, 0.75, 0.125, 0.75, 0.645, 0.52, 0.855, 0.52, 0.855, 0.73, 0.645, 0.73, 0.49, 0.5, 0.605, 0.5, 0.605, 0.75, 0.49, 0.75, 0.645, 0.73, 0.855, 0.73, 0.875, 0.75, 0.625, 0.75, 0.645, 0.52, 0.645, 0.73, 0.605, 0.75, 0.605, 0.5, 0.855, 0.73, 0.855, 0.52, 0.875, 0.5, 0.875, 0.75, 0.855, 0.52, 0.645, 0.52, 0.625, 0.5, 0.875, 0.5, 0.49, 0.25, 0.605, 0.25, 0.605, 0.5, 0.49, 0.5, 0.49, 0.75, 0.49, 1.0, 0.49, 1.0, 0.49, 0.75, 0.125, 0.5, 0.125, 0.75, 0.125, 0.75, 0.125, 0.5, 0.125, 0.75, 0.375, 0.75, 0.375, 0.75, 0.125, 0.75, 0.49, 0.25, 0.49, 0.5, 0.49, 0.5, 0.49, 0.25, 0.49, 0.5, 0.49, 0.75, 0.49, 0.75, 0.49, 0.5, 0.375, 0.75, 0.375, 0.5, 0.375, 0.5, 0.375, 0.75, 0.375, 0.5, 0.125, 0.5, 0.125, 0.5, 0.375, 0.5, 0.49, 0.0, 0.49, 0.25, 0.49, 0.25, 0.49, 0.0, 0.49, 0.5, 0.49, 0.5, 0.49, 0.25, 0.49, 0.25, 0.375, 0.25, 0.4727, 0.25, 0.4727, 0.5, 0.375, 0.5, 0.375, 0.5, 0.375, 0.5, 0.4727, 0.5, 0.49, 0.5, 0.49, 0.5, 0.49, 0.5, 0.49, 0.5, 0.4727, 0.5, 0.375, 0.5, 0.375, 0.5, 0.375, 0.25, 0.375, 0.25, 0.375, 0.5, 0.375, 0.5, 0.49, 0.75, 0.49, 0.75, 0.49, 0.5, 0.49, 0.5, 0.375, 0.5, 0.4727, 0.5, 0.4727, 0.75, 0.375, 0.75, 0.375, 0.75, 0.375, 0.75, 0.4727, 0.75, 0.49, 0.75, 0.49, 0.75, 0.49, 0.0, 0.49, 0.0, 0.4727, 0.0, 0.375, 0.0, 0.375, 0.0, 0.375, 0.5, 0.375, 0.5, 0.375, 0.75, 0.375, 0.75, 0.49, 0.25, 0.49, 0.25, 0.49, 0.0, 0.49, 0.0, 0.375, 0.0, 0.4727, 0.0, 0.4727, 0.25, 0.375, 0.25, 0.375, 0.25, 0.375, 0.25, 0.4727, 0.25, 0.49, 0.25, 0.49, 0.25, 0.49, 0.75, 0.49, 0.75, 0.4727, 0.75, 0.375, 0.75, 0.375, 0.75, 0.375, 0.0, 0.375, 0.0, 0.375, 0.25, 0.375, 0.25, 0.49, 1.0, 0.49, 1.0, 0.49, 0.75, 0.49, 0.75, 0.375, 0.75, 0.4727, 0.75, 0.4727, 1.0, 0.375, 1.0, 0.375, 1.0, 0.375, 1.0, 0.4727, 1.0, 0.49, 1.0, 0.49, 1.0, 0.375, 0.75, 0.375, 0.75, 0.375, 1.0, 0.375, 1.0, 0.4727, 0.5, 0.4727, 0.25, 0.49, 0.25, 0.49, 0.5, 0.4727, 0.75, 0.4727, 0.5, 0.49, 0.5, 0.49, 0.75, 0.4727, 0.25, 0.4727, 0.0, 0.49, 0.0, 0.49, 0.25, 0.4727, 1.0, 0.4727, 0.75, 0.49, 0.75, 0.49, 1.0, 0.49, 0.25, 0.49, 0.25, 0.4727, 0.25, 0.375, 0.25, 0.375, 0.25])
me_cube_001.materials.append(mat_warpgate2_color1)
me_cube_001.use_mirror_vertex_groups = False
me_cube_001.update()
me_ico__001 = bpy.data.meshes.new('ICO球.001')
me_ico__001.from_pydata([(0.0, 0.0, -1.0), (0.7236, -0.5257, -0.4472), (-0.2764, -0.8506, -0.4472), (-0.8944, 0.0, -0.4472), (-0.2764, 0.8506, -0.4472), (0.7236, 0.5257, -0.4472), (0.2764, -0.8506, 0.4472), (-0.7236, -0.5257, 0.4472), (-0.7236, 0.5257, 0.4472), (0.2764, 0.8506, 0.4472), (0.8944, 0.0, 0.4472), (0.0, 0.0, 1.0), (-0.1625, -0.5, -0.8507), (0.4253, -0.309, -0.8507), (0.2629, -0.809, -0.5257), (0.8506, 0.0, -0.5257), (0.4253, 0.309, -0.8507), (-0.5257, 0.0, -0.8507), (-0.6882, -0.5, -0.5257), (-0.1625, 0.5, -0.8507), (-0.6882, 0.5, -0.5257), (0.2629, 0.809, -0.5257), (0.9511, -0.309, 0.0), (0.9511, 0.309, 0.0), (0.0, -1.0, 0.0), (0.5878, -0.809, 0.0), (-0.9511, -0.309, 0.0), (-0.5878, -0.809, 0.0), (-0.5878, 0.809, 0.0), (-0.9511, 0.309, 0.0), (0.5878, 0.809, 0.0), (0.0, 1.0, 0.0), (0.6882, -0.5, 0.5257), (-0.2629, -0.809, 0.5257), (-0.8506, 0.0, 0.5257), (-0.2629, 0.809, 0.5257), (0.6882, 0.5, 0.5257), (0.1625, -0.5, 0.8507), (0.5257, 0.0, 0.8507), (-0.4253, -0.309, 0.8507), (-0.4253, 0.309, 0.8507), (0.1625, 0.5, 0.8507)], [], [(0, 13, 12), (1, 13, 15), (0, 12, 17), (0, 17, 19), (0, 19, 16), (1, 15, 22), (2, 14, 24), (3, 18, 26), (4, 20, 28), (5, 21, 30), (1, 22, 25), (2, 24, 27), (3, 26, 29), (4, 28, 31), (5, 30, 23), (6, 32, 37), (7, 33, 39), (8, 34, 40), (9, 35, 41), (10, 36, 38), (38, 41, 11), (38, 36, 41), (36, 9, 41), (41, 40, 11), (41, 35, 40), (35, 8, 40), (40, 39, 11), (40, 34, 39), (34, 7, 39), (39, 37, 11), (39, 33, 37), (33, 6, 37), (37, 38, 11), (37, 32, 38), (32, 10, 38), (23, 36, 10), (23, 30, 36), (30, 9, 36), (31, 35, 9), (31, 28, 35), (28, 8, 35), (29, 34, 8), (29, 26, 34), (26, 7, 34), (27, 33, 7), (27, 24, 33), (24, 6, 33), (25, 32, 6), (25, 22, 32), (22, 10, 32), (30, 31, 9), (30, 21, 31), (21, 4, 31), (28, 29, 8), (28, 20, 29), (20, 3, 29), (26, 27, 7), (26, 18, 27), (18, 2, 27), (24, 25, 6), (24, 14, 25), (14, 1, 25), (22, 23, 10), (22, 15, 23), (15, 5, 23), (16, 21, 5), (16, 19, 21), (19, 4, 21), (19, 20, 4), (19, 17, 20), (17, 3, 20), (17, 18, 3), (17, 12, 18), (12, 2, 18), (15, 16, 5), (15, 13, 16), (13, 0, 16), (12, 14, 2), (12, 13, 14), (13, 1, 14)])
me_ico__001.polygons.foreach_set('material_index', [0, 0, 0, 0, 0, 0, 0, 0, 0, 1, 0, 0, 0, 0, 0, 0, 0, 0, 0, 0, 0, 0, 1, 0, 0, 0, 0, 0, 0, 0, 0, 0, 0, 0, 0, 0, 0, 0, 0, 0, 0, 1, 0, 0, 0, 0, 0, 0, 0, 0, 0, 0, 0, 0, 0, 0, 0, 0, 1, 0, 0, 0, 1, 0, 0, 1, 0, 0, 0, 0, 0, 0, 0, 1, 0, 0, 0, 0, 0, 0])
_uv = me_ico__001.uv_layers.new(name='UVマップ')
_uv.uv.foreach_set('vector', [0.1818, 0.0, 0.2273, 0.07873, 0.1364, 0.07873, 0.2727, 0.1575, 0.3182, 0.07873, 0.3636, 0.1575, 0.9091, 0.0, 0.9545, 0.07873, 0.8636, 0.07873, 0.7273, 0.0, 0.7727, 0.07873, 0.6818, 0.07873, 0.5455, 0.0, 0.5909, 0.07873, 0.5, 0.07873, 0.2727, 0.1575, 0.3636, 0.1575, 0.3182, 0.2362, 0.09091, 0.1575, 0.1818, 0.1575, 0.1364, 0.2362, 0.8182, 0.1575, 0.9091, 0.1575, 0.8636, 0.2362, 0.6364, 0.1575, 0.7273, 0.1575, 0.6818, 0.2362, 0.4545, 0.1575, 0.5455, 0.1575, 0.5, 0.2362, 0.2727, 0.1575, 0.3182, 0.2362, 0.2273, 0.2362, 0.09091, 0.1575, 0.1364, 0.2362, 0.04546, 0.2362, 0.8182, 0.1575, 0.8636, 0.2362, 0.7727, 0.2362, 0.6364, 0.1575, 0.6818, 0.2362, 0.5909, 0.2362, 0.4545, 0.1575, 0.5, 0.2362, 0.4091, 0.2362, 0.1818, 0.3149, 0.2727, 0.3149, 0.2273, 0.3937, 0.0, 0.3149, 0.09091, 0.3149, 0.04546, 0.3937, 0.7273, 0.3149, 0.8182, 0.3149, 0.7727, 0.3937, 0.5455, 0.3149, 0.6364, 0.3149, 0.5909, 0.3937, 0.3636, 0.3149, 0.4545, 0.3149, 0.4091, 0.3937, 0.4091, 0.3937, 0.5, 0.3937, 0.4545, 0.4724, 0.4091, 0.3937, 0.4545, 0.3149, 0.5, 0.3937, 0.4545, 0.3149, 0.5455, 0.3149, 0.5, 0.3937, 0.5909, 0.3937, 0.6818, 0.3937, 0.6364, 0.4724, 0.5909, 0.3937, 0.6364, 0.3149, 0.6818, 0.3937, 0.6364, 0.3149, 0.7273, 0.3149, 0.6818, 0.3937, 0.7727, 0.3937, 0.8636, 0.3937, 0.8182, 0.4724, 0.7727, 0.3937, 0.8182, 0.3149, 0.8636, 0.3937, 0.8182, 0.3149, 0.9091, 0.3149, 0.8636, 0.3937, 0.04546, 0.3937, 0.1364, 0.3937, 0.09091, 0.4724, 0.04546, 0.3937, 0.09091, 0.3149, 0.1364, 0.3937, 0.09091, 0.3149, 0.1818, 0.3149, 0.1364, 0.3937, 0.2273, 0.3937, 0.3182, 0.3937, 0.2727, 0.4724, 0.2273, 0.3937, 0.2727, 0.3149, 0.3182, 0.3937, 0.2727, 0.3149, 0.3636, 0.3149, 0.3182, 0.3937, 0.4091, 0.2362, 0.4545, 0.3149, 0.3636, 0.3149, 0.4091, 0.2362, 0.5, 0.2362, 0.4545, 0.3149, 0.5, 0.2362, 0.5455, 0.3149, 0.4545, 0.3149, 0.5909, 0.2362, 0.6364, 0.3149, 0.5455, 0.3149, 0.5909, 0.2362, 0.6818, 0.2362, 0.6364, 0.3149, 0.6818, 0.2362, 0.7273, 0.3149, 0.6364, 0.3149, 0.7727, 0.2362, 0.8182, 0.3149, 0.7273, 0.3149, 0.7727, 0.2362, 0.8636, 0.2362, 0.8182, 0.3149, 0.8636, 0.2362, 0.9091, 0.3149, 0.8182, 0.3149, 0.04546, 0.2362, 0.09091, 0.3149, 0.0, 0.3149, 0.04546, 0.2362, 0.1364, 0.2362, 0.09091, 0.3149, 0.1364, 0.2362, 0.1818, 0.3149, 0.09091, 0.3149, 0.2273, 0.2362, 0.2727, 0.3149, 0.1818, 0.3149, 0.2273, 0.2362, 0.3182, 0.2362, 0.2727, 0.3149, 0.3182, 0.2362, 0.3636, 0.3149, 0.2727, 0.3149, 0.5, 0.2362, 0.5909, 0.2362, 0.5455, 0.3149, 0.5, 0.2362, 0.5455, 0.1575, 0.5909, 0.2362, 0.5455, 0.1575, 0.6364, 0.1575, 0.5909, 0.2362, 0.6818, 0.2362, 0.7727, 0.2362, 0.7273, 0.3149, 0.6818, 0.2362, 0.7273, 0.1575, 0.7727, 0.2362, 0.7273, 0.1575, 0.8182, 0.1575, 0.7727, 0.2362, 0.8636, 0.2362, 0.9545, 0.2362, 0.9091, 0.3149, 0.8636, 0.2362, 0.9091, 0.1575, 0.9545, 0.2362, 0.9091, 0.1575, 1.0, 0.1575, 0.9545, 0.2362, 0.1364, 0.2362, 0.2273, 0.2362, 0.1818, 0.3149, 0.1364, 0.2362, 0.1818, 0.1575, 0.2273, 0.2362, 0.1818, 0.1575, 0.2727, 0.1575, 0.2273, 0.2362, 0.3182, 0.2362, 0.4091, 0.2362, 0.3636, 0.3149, 0.3182, 0.2362, 0.3636, 0.1575, 0.4091, 0.2362, 0.3636, 0.1575, 0.4545, 0.1575, 0.4091, 0.2362, 0.5, 0.07873, 0.5455, 0.1575, 0.4545, 0.1575, 0.5, 0.07873, 0.5909, 0.07873, 0.5455, 0.1575, 0.5909, 0.07873, 0.6364, 0.1575, 0.5455, 0.1575, 0.6818, 0.07873, 0.7273, 0.1575, 0.6364, 0.1575, 0.6818, 0.07873, 0.7727, 0.07873, 0.7273, 0.1575, 0.7727, 0.07873, 0.8182, 0.1575, 0.7273, 0.1575, 0.8636, 0.07873, 0.9091, 0.1575, 0.8182, 0.1575, 0.8636, 0.07873, 0.9545, 0.07873, 0.9091, 0.1575, 0.9545, 0.07873, 1.0, 0.1575, 0.9091, 0.1575, 0.3636, 0.1575, 0.4091, 0.07873, 0.4545, 0.1575, 0.3636, 0.1575, 0.3182, 0.07873, 0.4091, 0.07873, 0.3182, 0.07873, 0.3636, 0.0, 0.4091, 0.07873, 0.1364, 0.07873, 0.1818, 0.1575, 0.09091, 0.1575, 0.1364, 0.07873, 0.2273, 0.07873, 0.1818, 0.1575, 0.2273, 0.07873, 0.2727, 0.1575, 0.1818, 0.1575])
me_ico__001.materials.append(mat_warpgate3_color1)
me_ico__001.materials.append(mat_warpgate3_color2)
me_ico__001.update()
me_ico__002 = bpy.data.meshes.new('ICO球.002')
me_ico__002.from_pydata([(0.0, 0.0, -1.0), (0.7236, -0.5257, -0.4472), (-0.2764, -0.8506, -0.4472), (-0.8944, 0.0, -0.4472), (-0.2764, 0.8506, -0.4472), (0.7236, 0.5257, -0.4472), (0.2764, -0.8506, 0.4472), (-0.7236, -0.5257, 0.4472), (-0.7236, 0.5257, 0.4472), (0.2764, 0.8506, 0.4472), (0.8944, 0.0, 0.4472), (0.0, 0.0, 1.0), (-0.1625, -0.5, -0.8507), (0.4253, -0.309, -0.8507), (0.2629, -0.809, -0.5257), (0.8506, 0.0, -0.5257), (0.4253, 0.309, -0.8507), (-0.5257, 0.0, -0.8507), (-0.6882, -0.5, -0.5257), (-0.1625, 0.5, -0.8507), (-0.6882, 0.5, -0.5257), (0.2629, 0.809, -0.5257), (0.9511, -0.309, 0.0), (0.9511, 0.309, 0.0), (0.0, -1.0, 0.0), (0.5878, -0.809, 0.0), (-0.9511, -0.309, 0.0), (-0.5878, -0.809, 0.0), (-0.5878, 0.809, 0.0), (-0.9511, 0.309, 0.0), (0.5878, 0.809, 0.0), (0.0, 1.0, 0.0), (0.6882, -0.5, 0.5257), (-0.2629, -0.809, 0.5257), (-0.8506, 0.0, 0.5257), (-0.2629, 0.809, 0.5257), (0.6882, 0.5, 0.5257), (0.1625, -0.5, 0.8507), (0.5257, 0.0, 0.8507), (-0.4253, -0.309, 0.8507), (-0.4253, 0.309, 0.8507), (0.1625, 0.5, 0.8507)], [], [(0, 13, 12), (1, 13, 15), (0, 12, 17), (0, 17, 19), (0, 19, 16), (1, 15, 22), (2, 14, 24), (3, 18, 26), (4, 20, 28), (5, 21, 30), (1, 22, 25), (2, 24, 27), (3, 26, 29), (4, 28, 31), (5, 30, 23), (6, 32, 37), (7, 33, 39), (8, 34, 40), (9, 35, 41), (10, 36, 38), (38, 41, 11), (38, 36, 41), (36, 9, 41), (41, 40, 11), (41, 35, 40), (35, 8, 40), (40, 39, 11), (40, 34, 39), (34, 7, 39), (39, 37, 11), (39, 33, 37), (33, 6, 37), (37, 38, 11), (37, 32, 38), (32, 10, 38), (23, 36, 10), (23, 30, 36), (30, 9, 36), (31, 35, 9), (31, 28, 35), (28, 8, 35), (29, 34, 8), (29, 26, 34), (26, 7, 34), (27, 33, 7), (27, 24, 33), (24, 6, 33), (25, 32, 6), (25, 22, 32), (22, 10, 32), (30, 31, 9), (30, 21, 31), (21, 4, 31), (28, 29, 8), (28, 20, 29), (20, 3, 29), (26, 27, 7), (26, 18, 27), (18, 2, 27), (24, 25, 6), (24, 14, 25), (14, 1, 25), (22, 23, 10), (22, 15, 23), (15, 5, 23), (16, 21, 5), (16, 19, 21), (19, 4, 21), (19, 20, 4), (19, 17, 20), (17, 3, 20), (17, 18, 3), (17, 12, 18), (12, 2, 18), (15, 16, 5), (15, 13, 16), (13, 0, 16), (12, 14, 2), (12, 13, 14), (13, 1, 14)])
me_ico__002.polygons.foreach_set('material_index', [0, 0, 0, 0, 0, 0, 0, 0, 0, 0, 0, 0, 0, 0, 1, 0, 0, 0, 0, 0, 0, 0, 0, 0, 0, 0, 0, 0, 0, 0, 0, 1, 0, 0, 0, 0, 0, 0, 0, 0, 0, 0, 0, 0, 0, 0, 1, 0, 0, 0, 0, 0, 0, 0, 1, 0, 0, 0, 0, 0, 0, 1, 0, 0, 0, 1, 0, 0, 0, 0, 0, 0, 0, 0, 0, 0, 0, 0, 0, 1])
_uv = me_ico__002.uv_layers.new(name='UVマップ')
_uv.uv.foreach_set('vector', [0.1818, 0.0, 0.2273, 0.07873, 0.1364, 0.07873, 0.2727, 0.1575, 0.3182, 0.07873, 0.3636, 0.1575, 0.9091, 0.0, 0.9545, 0.07873, 0.8636, 0.07873, 0.7273, 0.0, 0.7727, 0.07873, 0.6818, 0.07873, 0.5455, 0.0, 0.5909, 0.07873, 0.5, 0.07873, 0.2727, 0.1575, 0.3636, 0.1575, 0.3182, 0.2362, 0.09091, 0.1575, 0.1818, 0.1575, 0.1364, 0.2362, 0.8182, 0.1575, 0.9091, 0.1575, 0.8636, 0.2362, 0.6364, 0.1575, 0.7273, 0.1575, 0.6818, 0.2362, 0.4545, 0.1575, 0.5455, 0.1575, 0.5, 0.2362, 0.2727, 0.1575, 0.3182, 0.2362, 0.2273, 0.2362, 0.09091, 0.1575, 0.1364, 0.2362, 0.04546, 0.2362, 0.8182, 0.1575, 0.8636, 0.2362, 0.7727, 0.2362, 0.6364, 0.1575, 0.6818, 0.2362, 0.5909, 0.2362, 0.4545, 0.1575, 0.5, 0.2362, 0.4091, 0.2362, 0.1818, 0.3149, 0.2727, 0.3149, 0.2273, 0.3937, 0.0, 0.3149, 0.09091, 0.3149, 0.04546, 0.3937, 0.7273, 0.3149, 0.8182, 0.3149, 0.7727, 0.3937, 0.5455, 0.3149, 0.6364, 0.3149, 0.5909, 0.3937, 0.3636, 0.3149, 0.4545, 0.3149, 0.4091, 0.3937, 0.4091, 0.3937, 0.5, 0.3937, 0.4545, 0.4724, 0.4091, 0.3937, 0.4545, 0.3149, 0.5, 0.3937, 0.4545, 0.3149, 0.5455, 0.3149, 0.5, 0.3937, 0.5909, 0.3937, 0.6818, 0.3937, 0.6364, 0.4724, 0.5909, 0.3937, 0.6364, 0.3149, 0.6818, 0.3937, 0.6364, 0.3149, 0.7273, 0.3149, 0.6818, 0.3937, 0.7727, 0.3937, 0.8636, 0.3937, 0.8182, 0.4724, 0.7727, 0.3937, 0.8182, 0.3149, 0.8636, 0.3937, 0.8182, 0.3149, 0.9091, 0.3149, 0.8636, 0.3937, 0.04546, 0.3937, 0.1364, 0.3937, 0.09091, 0.4724, 0.04546, 0.3937, 0.09091, 0.3149, 0.1364, 0.3937, 0.09091, 0.3149, 0.1818, 0.3149, 0.1364, 0.3937, 0.2273, 0.3937, 0.3182, 0.3937, 0.2727, 0.4724, 0.2273, 0.3937, 0.2727, 0.3149, 0.3182, 0.3937, 0.2727, 0.3149, 0.3636, 0.3149, 0.3182, 0.3937, 0.4091, 0.2362, 0.4545, 0.3149, 0.3636, 0.3149, 0.4091, 0.2362, 0.5, 0.2362, 0.4545, 0.3149, 0.5, 0.2362, 0.5455, 0.3149, 0.4545, 0.3149, 0.5909, 0.2362, 0.6364, 0.3149, 0.5455, 0.3149, 0.5909, 0.2362, 0.6818, 0.2362, 0.6364, 0.3149, 0.6818, 0.2362, 0.7273, 0.3149, 0.6364, 0.3149, 0.7727, 0.2362, 0.8182, 0.3149, 0.7273, 0.3149, 0.7727, 0.2362, 0.8636, 0.2362, 0.8182, 0.3149, 0.8636, 0.2362, 0.9091, 0.3149, 0.8182, 0.3149, 0.04546, 0.2362, 0.09091, 0.3149, 0.0, 0.3149, 0.04546, 0.2362, 0.1364, 0.2362, 0.09091, 0.3149, 0.1364, 0.2362, 0.1818, 0.3149, 0.09091, 0.3149, 0.2273, 0.2362, 0.2727, 0.3149, 0.1818, 0.3149, 0.2273, 0.2362, 0.3182, 0.2362, 0.2727, 0.3149, 0.3182, 0.2362, 0.3636, 0.3149, 0.2727, 0.3149, 0.5, 0.2362, 0.5909, 0.2362, 0.5455, 0.3149, 0.5, 0.2362, 0.5455, 0.1575, 0.5909, 0.2362, 0.5455, 0.1575, 0.6364, 0.1575, 0.5909, 0.2362, 0.6818, 0.2362, 0.7727, 0.2362, 0.7273, 0.3149, 0.6818, 0.2362, 0.7273, 0.1575, 0.7727, 0.2362, 0.7273, 0.1575, 0.8182, 0.1575, 0.7727, 0.2362, 0.8636, 0.2362, 0.9545, 0.2362, 0.9091, 0.3149, 0.8636, 0.2362, 0.9091, 0.1575, 0.9545, 0.2362, 0.9091, 0.1575, 1.0, 0.1575, 0.9545, 0.2362, 0.1364, 0.2362, 0.2273, 0.2362, 0.1818, 0.3149, 0.1364, 0.2362, 0.1818, 0.1575, 0.2273, 0.2362, 0.1818, 0.1575, 0.2727, 0.1575, 0.2273, 0.2362, 0.3182, 0.2362, 0.4091, 0.2362, 0.3636, 0.3149, 0.3182, 0.2362, 0.3636, 0.1575, 0.4091, 0.2362, 0.3636, 0.1575, 0.4545, 0.1575, 0.4091, 0.2362, 0.5, 0.07873, 0.5455, 0.1575, 0.4545, 0.1575, 0.5, 0.07873, 0.5909, 0.07873, 0.5455, 0.1575, 0.5909, 0.07873, 0.6364, 0.1575, 0.5455, 0.1575, 0.6818, 0.07873, 0.7273, 0.1575, 0.6364, 0.1575, 0.6818, 0.07873, 0.7727, 0.07873, 0.7273, 0.1575, 0.7727, 0.07873, 0.8182, 0.1575, 0.7273, 0.1575, 0.8636, 0.07873, 0.9091, 0.1575, 0.8182, 0.1575, 0.8636, 0.07873, 0.9545, 0.07873, 0.9091, 0.1575, 0.9545, 0.07873, 1.0, 0.1575, 0.9091, 0.1575, 0.3636, 0.1575, 0.4091, 0.07873, 0.4545, 0.1575, 0.3636, 0.1575, 0.3182, 0.07873, 0.4091, 0.07873, 0.3182, 0.07873, 0.3636, 0.0, 0.4091, 0.07873, 0.1364, 0.07873, 0.1818, 0.1575, 0.09091, 0.1575, 0.1364, 0.07873, 0.2273, 0.07873, 0.1818, 0.1575, 0.2273, 0.07873, 0.2727, 0.1575, 0.1818, 0.1575])
me_ico__002.materials.append(mat_warpgate4_color1)
me_ico__002.materials.append(mat_warpgate3_color2)
me_ico__002.update()
me_ico__003 = bpy.data.meshes.new('ICO球.003')
me_ico__003.from_pydata([(0.0, 0.0, -1.0), (0.7236, -0.5257, -0.4472), (-0.2764, -0.8506, -0.4472), (-0.8944, 0.0, -0.4472), (-0.2764, 0.8506, -0.4472), (0.7236, 0.5257, -0.4472), (0.2764, -0.8506, 0.4472), (-0.7236, -0.5257, 0.4472), (-0.7236, 0.5257, 0.4472), (0.2764, 0.8506, 0.4472), (0.8944, 0.0, 0.4472), (0.0, 0.0, 1.0), (-0.1625, -0.5, -0.8507), (0.4253, -0.309, -0.8507), (0.2629, -0.809, -0.5257), (0.8506, 0.0, -0.5257), (0.4253, 0.309, -0.8507), (-0.5257, 0.0, -0.8507), (-0.6882, -0.5, -0.5257), (-0.1625, 0.5, -0.8507), (-0.6882, 0.5, -0.5257), (0.2629, 0.809, -0.5257), (0.9511, -0.309, 0.0), (0.9511, 0.309, 0.0), (0.0, -1.0, 0.0), (0.5878, -0.809, 0.0), (-0.9511, -0.309, 0.0), (-0.5878, -0.809, 0.0), (-0.5878, 0.809, 0.0), (-0.9511, 0.309, 0.0), (0.5878, 0.809, 0.0), (0.0, 1.0, 0.0), (0.6882, -0.5, 0.5257), (-0.2629, -0.809, 0.5257), (-0.8506, 0.0, 0.5257), (-0.2629, 0.809, 0.5257), (0.6882, 0.5, 0.5257), (0.1625, -0.5, 0.8507), (0.5257, 0.0, 0.8507), (-0.4253, -0.309, 0.8507), (-0.4253, 0.309, 0.8507), (0.1625, 0.5, 0.8507)], [], [(0, 13, 12), (1, 13, 15), (0, 12, 17), (0, 17, 19), (0, 19, 16), (1, 15, 22), (2, 14, 24), (3, 18, 26), (4, 20, 28), (5, 21, 30), (1, 22, 25), (2, 24, 27), (3, 26, 29), (4, 28, 31), (5, 30, 23), (6, 32, 37), (7, 33, 39), (8, 34, 40), (9, 35, 41), (10, 36, 38), (38, 41, 11), (38, 36, 41), (36, 9, 41), (41, 40, 11), (41, 35, 40), (35, 8, 40), (40, 39, 11), (40, 34, 39), (34, 7, 39), (39, 37, 11), (39, 33, 37), (33, 6, 37), (37, 38, 11), (37, 32, 38), (32, 10, 38), (23, 36, 10), (23, 30, 36), (30, 9, 36), (31, 35, 9), (31, 28, 35), (28, 8, 35), (29, 34, 8), (29, 26, 34), (26, 7, 34), (27, 33, 7), (27, 24, 33), (24, 6, 33), (25, 32, 6), (25, 22, 32), (22, 10, 32), (30, 31, 9), (30, 21, 31), (21, 4, 31), (28, 29, 8), (28, 20, 29), (20, 3, 29), (26, 27, 7), (26, 18, 27), (18, 2, 27), (24, 25, 6), (24, 14, 25), (14, 1, 25), (22, 23, 10), (22, 15, 23), (15, 5, 23), (16, 21, 5), (16, 19, 21), (19, 4, 21), (19, 20, 4), (19, 17, 20), (17, 3, 20), (17, 18, 3), (17, 12, 18), (12, 2, 18), (15, 16, 5), (15, 13, 16), (13, 0, 16), (12, 14, 2), (12, 13, 14), (13, 1, 14)])
me_ico__003.polygons.foreach_set('material_index', [0, 0, 0, 0, 0, 0, 0, 0, 0, 0, 0, 0, 0, 1, 1, 0, 0, 0, 0, 0, 0, 0, 0, 0, 0, 1, 0, 0, 0, 0, 0, 0, 1, 1, 0, 0, 0, 0, 0, 0, 0, 0, 0, 0, 0, 0, 0, 0, 0, 0, 0, 0, 1, 0, 0, 0, 0, 0, 1, 0, 0, 0, 0, 0, 1, 0, 0, 0, 0, 0, 0, 1, 0, 0, 1, 0, 0, 0, 0, 0])
_uv = me_ico__003.uv_layers.new(name='UVマップ')
_uv.uv.foreach_set('vector', [0.1818, 0.0, 0.2273, 0.07873, 0.1364, 0.07873, 0.2727, 0.1575, 0.3182, 0.07873, 0.3636, 0.1575, 0.9091, 0.0, 0.9545, 0.07873, 0.8636, 0.07873, 0.7273, 0.0, 0.7727, 0.07873, 0.6818, 0.07873, 0.5455, 0.0, 0.5909, 0.07873, 0.5, 0.07873, 0.2727, 0.1575, 0.3636, 0.1575, 0.3182, 0.2362, 0.09091, 0.1575, 0.1818, 0.1575, 0.1364, 0.2362, 0.8182, 0.1575, 0.9091, 0.1575, 0.8636, 0.2362, 0.6364, 0.1575, 0.7273, 0.1575, 0.6818, 0.2362, 0.4545, 0.1575, 0.5455, 0.1575, 0.5, 0.2362, 0.2727, 0.1575, 0.3182, 0.2362, 0.2273, 0.2362, 0.09091, 0.1575, 0.1364, 0.2362, 0.04546, 0.2362, 0.8182, 0.1575, 0.8636, 0.2362, 0.7727, 0.2362, 0.6364, 0.1575, 0.6818, 0.2362, 0.5909, 0.2362, 0.4545, 0.1575, 0.5, 0.2362, 0.4091, 0.2362, 0.1818, 0.3149, 0.2727, 0.3149, 0.2273, 0.3937, 0.0, 0.3149, 0.09091, 0.3149, 0.04546, 0.3937, 0.7273, 0.3149, 0.8182, 0.3149, 0.7727, 0.3937, 0.5455, 0.3149, 0.6364, 0.3149, 0.5909, 0.3937, 0.3636, 0.3149, 0.4545, 0.3149, 0.4091, 0.3937, 0.4091, 0.3937, 0.5, 0.3937, 0.4545, 0.4724, 0.4091, 0.3937, 0.4545, 0.3149, 0.5, 0.3937, 0.4545, 0.3149, 0.5455, 0.3149, 0.5, 0.3937, 0.5909, 0.3937, 0.6818, 0.3937, 0.6364, 0.4724, 0.5909, 0.3937, 0.6364, 0.3149, 0.6818, 0.3937, 0.6364, 0.3149, 0.7273, 0.3149, 0.6818, 0.3937, 0.7727, 0.3937, 0.8636, 0.3937, 0.8182, 0.4724, 0.7727, 0.3937, 0.8182, 0.3149, 0.8636, 0.3937, 0.8182, 0.3149, 0.9091, 0.3149, 0.8636, 0.3937, 0.04546, 0.3937, 0.1364, 0.3937, 0.09091, 0.4724, 0.04546, 0.3937, 0.09091, 0.3149, 0.1364, 0.3937, 0.09091, 0.3149, 0.1818, 0.3149, 0.1364, 0.3937, 0.2273, 0.3937, 0.3182, 0.3937, 0.2727, 0.4724, 0.2273, 0.3937, 0.2727, 0.3149, 0.3182, 0.3937, 0.2727, 0.3149, 0.3636, 0.3149, 0.3182, 0.3937, 0.4091, 0.2362, 0.4545, 0.3149, 0.3636, 0.3149, 0.4091, 0.2362, 0.5, 0.2362, 0.4545, 0.3149, 0.5, 0.2362, 0.5455, 0.3149, 0.4545, 0.3149, 0.5909, 0.2362, 0.6364, 0.3149, 0.5455, 0.3149, 0.5909, 0.2362, 0.6818, 0.2362, 0.6364, 0.3149, 0.6818, 0.2362, 0.7273, 0.3149, 0.6364, 0.3149, 0.7727, 0.2362, 0.8182, 0.3149, 0.7273, 0.3149, 0.7727, 0.2362, 0.8636, 0.2362, 0.8182, 0.3149, 0.8636, 0.2362, 0.9091, 0.3149, 0.8182, 0.3149, 0.04546, 0.2362, 0.09091, 0.3149, 0.0, 0.3149, 0.04546, 0.2362, 0.1364, 0.2362, 0.09091, 0.3149, 0.1364, 0.2362, 0.1818, 0.3149, 0.09091, 0.3149, 0.2273, 0.2362, 0.2727, 0.3149, 0.1818, 0.3149, 0.2273, 0.2362, 0.3182, 0.2362, 0.2727, 0.3149, 0.3182, 0.2362, 0.3636, 0.3149, 0.2727, 0.3149, 0.5, 0.2362, 0.5909, 0.2362, 0.5455, 0.3149, 0.5, 0.2362, 0.5455, 0.1575, 0.5909, 0.2362, 0.5455, 0.1575, 0.6364, 0.1575, 0.5909, 0.2362, 0.6818, 0.2362, 0.7727, 0.2362, 0.7273, 0.3149, 0.6818, 0.2362, 0.7273, 0.1575, 0.7727, 0.2362, 0.7273, 0.1575, 0.8182, 0.1575, 0.7727, 0.2362, 0.8636, 0.2362, 0.9545, 0.2362, 0.9091, 0.3149, 0.8636, 0.2362, 0.9091, 0.1575, 0.9545, 0.2362, 0.9091, 0.1575, 1.0, 0.1575, 0.9545, 0.2362, 0.1364, 0.2362, 0.2273, 0.2362, 0.1818, 0.3149, 0.1364, 0.2362, 0.1818, 0.1575, 0.2273, 0.2362, 0.1818, 0.1575, 0.2727, 0.1575, 0.2273, 0.2362, 0.3182, 0.2362, 0.4091, 0.2362, 0.3636, 0.3149, 0.3182, 0.2362, 0.3636, 0.1575, 0.4091, 0.2362, 0.3636, 0.1575, 0.4545, 0.1575, 0.4091, 0.2362, 0.5, 0.07873, 0.5455, 0.1575, 0.4545, 0.1575, 0.5, 0.07873, 0.5909, 0.07873, 0.5455, 0.1575, 0.5909, 0.07873, 0.6364, 0.1575, 0.5455, 0.1575, 0.6818, 0.07873, 0.7273, 0.1575, 0.6364, 0.1575, 0.6818, 0.07873, 0.7727, 0.07873, 0.7273, 0.1575, 0.7727, 0.07873, 0.8182, 0.1575, 0.7273, 0.1575, 0.8636, 0.07873, 0.9091, 0.1575, 0.8182, 0.1575, 0.8636, 0.07873, 0.9545, 0.07873, 0.9091, 0.1575, 0.9545, 0.07873, 1.0, 0.1575, 0.9091, 0.1575, 0.3636, 0.1575, 0.4091, 0.07873, 0.4545, 0.1575, 0.3636, 0.1575, 0.3182, 0.07873, 0.4091, 0.07873, 0.3182, 0.07873, 0.3636, 0.0, 0.4091, 0.07873, 0.1364, 0.07873, 0.1818, 0.1575, 0.09091, 0.1575, 0.1364, 0.07873, 0.2273, 0.07873, 0.1818, 0.1575, 0.2273, 0.07873, 0.2727, 0.1575, 0.1818, 0.1575])
me_ico__003.materials.append(mat_warpgate5_color1)
me_ico__003.materials.append(mat_warpgate6_color2)
me_ico__003.update()
me_ico__004 = bpy.data.meshes.new('ICO球.004')
me_ico__004.from_pydata([(0.0, 0.0, -1.0), (0.7236, -0.5257, -0.4472), (-0.2764, -0.8506, -0.4472), (-0.8944, 0.0, -0.4472), (-0.2764, 0.8506, -0.4472), (0.7236, 0.5257, -0.4472), (0.2764, -0.8506, 0.4472), (-0.7236, -0.5257, 0.4472), (-0.7236, 0.5257, 0.4472), (0.2764, 0.8506, 0.4472), (0.8944, 0.0, 0.4472), (0.0, 0.0, 1.0), (-0.1625, -0.5, -0.8507), (0.4253, -0.309, -0.8507), (0.2629, -0.809, -0.5257), (0.8506, 0.0, -0.5257), (0.4253, 0.309, -0.8507), (-0.5257, 0.0, -0.8507), (-0.6882, -0.5, -0.5257), (-0.1625, 0.5, -0.8507), (-0.6882, 0.5, -0.5257), (0.2629, 0.809, -0.5257), (0.9511, -0.309, 0.0), (0.9511, 0.309, 0.0), (0.0, -1.0, 0.0), (0.5878, -0.809, 0.0), (-0.9511, -0.309, 0.0), (-0.5878, -0.809, 0.0), (-0.5878, 0.809, 0.0), (-0.9511, 0.309, 0.0), (0.5878, 0.809, 0.0), (0.0, 1.0, 0.0), (0.6882, -0.5, 0.5257), (-0.2629, -0.809, 0.5257), (-0.8506, 0.0, 0.5257), (-0.2629, 0.809, 0.5257), (0.6882, 0.5, 0.5257), (0.1625, -0.5, 0.8507), (0.5257, 0.0, 0.8507), (-0.4253, -0.309, 0.8507), (-0.4253, 0.309, 0.8507), (0.1625, 0.5, 0.8507)], [], [(0, 13, 12), (1, 13, 15), (0, 12, 17), (0, 17, 19), (0, 19, 16), (1, 15, 22), (2, 14, 24), (3, 18, 26), (4, 20, 28), (5, 21, 30), (1, 22, 25), (2, 24, 27), (3, 26, 29), (4, 28, 31), (5, 30, 23), (6, 32, 37), (7, 33, 39), (8, 34, 40), (9, 35, 41), (10, 36, 38), (38, 41, 11), (38, 36, 41), (36, 9, 41), (41, 40, 11), (41, 35, 40), (35, 8, 40), (40, 39, 11), (40, 34, 39), (34, 7, 39), (39, 37, 11), (39, 33, 37), (33, 6, 37), (37, 38, 11), (37, 32, 38), (32, 10, 38), (23, 36, 10), (23, 30, 36), (30, 9, 36), (31, 35, 9), (31, 28, 35), (28, 8, 35), (29, 34, 8), (29, 26, 34), (26, 7, 34), (27, 33, 7), (27, 24, 33), (24, 6, 33), (25, 32, 6), (25, 22, 32), (22, 10, 32), (30, 31, 9), (30, 21, 31), (21, 4, 31), (28, 29, 8), (28, 20, 29), (20, 3, 29), (26, 27, 7), (26, 18, 27), (18, 2, 27), (24, 25, 6), (24, 14, 25), (14, 1, 25), (22, 23, 10), (22, 15, 23), (15, 5, 23), (16, 21, 5), (16, 19, 21), (19, 4, 21), (19, 20, 4), (19, 17, 20), (17, 3, 20), (17, 18, 3), (17, 12, 18), (12, 2, 18), (15, 16, 5), (15, 13, 16), (13, 0, 16), (12, 14, 2), (12, 13, 14), (13, 1, 14)])
me_ico__004.polygons.foreach_set('material_index', [0, 0, 0, 0, 0, 0, 0, 0, 0, 0, 0, 0, 0, 0, 0, 0, 0, 0, 0, 0, 1, 0, 0, 1, 1, 0, 0, 0, 0, 0, 0, 0, 0, 0, 0, 0, 0, 0, 0, 1, 0, 0, 0, 1, 0, 0, 0, 0, 1, 0, 0, 0, 0, 0, 0, 0, 0, 0, 0, 0, 0, 0, 0, 0, 0, 0, 0, 0, 0, 0, 0, 0, 0, 0, 0, 0, 0, 0, 0, 0])
_uv = me_ico__004.uv_layers.new(name='UVマップ')
_uv.uv.foreach_set('vector', [0.1818, 0.0, 0.2273, 0.07873, 0.1364, 0.07873, 0.2727, 0.1575, 0.3182, 0.07873, 0.3636, 0.1575, 0.9091, 0.0, 0.9545, 0.07873, 0.8636, 0.07873, 0.7273, 0.0, 0.7727, 0.07873, 0.6818, 0.07873, 0.5455, 0.0, 0.5909, 0.07873, 0.5, 0.07873, 0.2727, 0.1575, 0.3636, 0.1575, 0.3182, 0.2362, 0.09091, 0.1575, 0.1818, 0.1575, 0.1364, 0.2362, 0.8182, 0.1575, 0.9091, 0.1575, 0.8636, 0.2362, 0.6364, 0.1575, 0.7273, 0.1575, 0.6818, 0.2362, 0.4545, 0.1575, 0.5455, 0.1575, 0.5, 0.2362, 0.2727, 0.1575, 0.3182, 0.2362, 0.2273, 0.2362, 0.09091, 0.1575, 0.1364, 0.2362, 0.04546, 0.2362, 0.8182, 0.1575, 0.8636, 0.2362, 0.7727, 0.2362, 0.6364, 0.1575, 0.6818, 0.2362, 0.5909, 0.2362, 0.4545, 0.1575, 0.5, 0.2362, 0.4091, 0.2362, 0.1818, 0.3149, 0.2727, 0.3149, 0.2273, 0.3937, 0.0, 0.3149, 0.09091, 0.3149, 0.04546, 0.3937, 0.7273, 0.3149, 0.8182, 0.3149, 0.7727, 0.3937, 0.5455, 0.3149, 0.6364, 0.3149, 0.5909, 0.3937, 0.3636, 0.3149, 0.4545, 0.3149, 0.4091, 0.3937, 0.4091, 0.3937, 0.5, 0.3937, 0.4545, 0.4724, 0.4091, 0.3937, 0.4545, 0.3149, 0.5, 0.3937, 0.4545, 0.3149, 0.5455, 0.3149, 0.5, 0.3937, 0.5909, 0.3937, 0.6818, 0.3937, 0.6364, 0.4724, 0.5909, 0.3937, 0.6364, 0.3149, 0.6818, 0.3937, 0.6364, 0.3149, 0.7273, 0.3149, 0.6818, 0.3937, 0.7727, 0.3937, 0.8636, 0.3937, 0.8182, 0.4724, 0.7727, 0.3937, 0.8182, 0.3149, 0.8636, 0.3937, 0.8182, 0.3149, 0.9091, 0.3149, 0.8636, 0.3937, 0.04546, 0.3937, 0.1364, 0.3937, 0.09091, 0.4724, 0.04546, 0.3937, 0.09091, 0.3149, 0.1364, 0.3937, 0.09091, 0.3149, 0.1818, 0.3149, 0.1364, 0.3937, 0.2273, 0.3937, 0.3182, 0.3937, 0.2727, 0.4724, 0.2273, 0.3937, 0.2727, 0.3149, 0.3182, 0.3937, 0.2727, 0.3149, 0.3636, 0.3149, 0.3182, 0.3937, 0.4091, 0.2362, 0.4545, 0.3149, 0.3636, 0.3149, 0.4091, 0.2362, 0.5, 0.2362, 0.4545, 0.3149, 0.5, 0.2362, 0.5455, 0.3149, 0.4545, 0.3149, 0.5909, 0.2362, 0.6364, 0.3149, 0.5455, 0.3149, 0.5909, 0.2362, 0.6818, 0.2362, 0.6364, 0.3149, 0.6818, 0.2362, 0.7273, 0.3149, 0.6364, 0.3149, 0.7727, 0.2362, 0.8182, 0.3149, 0.7273, 0.3149, 0.7727, 0.2362, 0.8636, 0.2362, 0.8182, 0.3149, 0.8636, 0.2362, 0.9091, 0.3149, 0.8182, 0.3149, 0.04546, 0.2362, 0.09091, 0.3149, 0.0, 0.3149, 0.04546, 0.2362, 0.1364, 0.2362, 0.09091, 0.3149, 0.1364, 0.2362, 0.1818, 0.3149, 0.09091, 0.3149, 0.2273, 0.2362, 0.2727, 0.3149, 0.1818, 0.3149, 0.2273, 0.2362, 0.3182, 0.2362, 0.2727, 0.3149, 0.3182, 0.2362, 0.3636, 0.3149, 0.2727, 0.3149, 0.5, 0.2362, 0.5909, 0.2362, 0.5455, 0.3149, 0.5, 0.2362, 0.5455, 0.1575, 0.5909, 0.2362, 0.5455, 0.1575, 0.6364, 0.1575, 0.5909, 0.2362, 0.6818, 0.2362, 0.7727, 0.2362, 0.7273, 0.3149, 0.6818, 0.2362, 0.7273, 0.1575, 0.7727, 0.2362, 0.7273, 0.1575, 0.8182, 0.1575, 0.7727, 0.2362, 0.8636, 0.2362, 0.9545, 0.2362, 0.9091, 0.3149, 0.8636, 0.2362, 0.9091, 0.1575, 0.9545, 0.2362, 0.9091, 0.1575, 1.0, 0.1575, 0.9545, 0.2362, 0.1364, 0.2362, 0.2273, 0.2362, 0.1818, 0.3149, 0.1364, 0.2362, 0.1818, 0.1575, 0.2273, 0.2362, 0.1818, 0.1575, 0.2727, 0.1575, 0.2273, 0.2362, 0.3182, 0.2362, 0.4091, 0.2362, 0.3636, 0.3149, 0.3182, 0.2362, 0.3636, 0.1575, 0.4091, 0.2362, 0.3636, 0.1575, 0.4545, 0.1575, 0.4091, 0.2362, 0.5, 0.07873, 0.5455, 0.1575, 0.4545, 0.1575, 0.5, 0.07873, 0.5909, 0.07873, 0.5455, 0.1575, 0.5909, 0.07873, 0.6364, 0.1575, 0.5455, 0.1575, 0.6818, 0.07873, 0.7273, 0.1575, 0.6364, 0.1575, 0.6818, 0.07873, 0.7727, 0.07873, 0.7273, 0.1575, 0.7727, 0.07873, 0.8182, 0.1575, 0.7273, 0.1575, 0.8636, 0.07873, 0.9091, 0.1575, 0.8182, 0.1575, 0.8636, 0.07873, 0.9545, 0.07873, 0.9091, 0.1575, 0.9545, 0.07873, 1.0, 0.1575, 0.9091, 0.1575, 0.3636, 0.1575, 0.4091, 0.07873, 0.4545, 0.1575, 0.3636, 0.1575, 0.3182, 0.07873, 0.4091, 0.07873, 0.3182, 0.07873, 0.3636, 0.0, 0.4091, 0.07873, 0.1364, 0.07873, 0.1818, 0.1575, 0.09091, 0.1575, 0.1364, 0.07873, 0.2273, 0.07873, 0.1818, 0.1575, 0.2273, 0.07873, 0.2727, 0.1575, 0.1818, 0.1575])
me_ico__004.materials.append(mat_warpgate6_color1)
me_ico__004.materials.append(mat_warpgate6_color2)
me_ico__004.update()

# ---- objects
ob_warpgate1 = bpy.data.objects.new('warpgate1', me_cube)
ob_warpgate2 = bpy.data.objects.new('warpgate2', me_cube_001)
ob_warpgate3 = bpy.data.objects.new('warpgate3', me_ico__001)
ob_warpgate4 = bpy.data.objects.new('warpgate4', me_ico__002)
ob_warpgate5 = bpy.data.objects.new('warpgate5', me_ico__003)
ob_warpgate6 = bpy.data.objects.new('warpgate6', me_ico__004)

# ---- transforms, parenting, visibility, modifiers, constraints
ob_warpgate1.location = (0.0, 0.0, -0.06343)
ob_warpgate1.scale = (1.0, 1.0, 0.4)
ob_warpgate1.lock_rotations_4d = False
ob_warpgate1.empty_display_type = 'ARROWS'
ob_warpgate1.lineart.crease_threshold = 0.0
ob_warpgate2.location = (0.0, 0.0, -0.24)
ob_warpgate2.scale = (1.2, 1.2, 0.25)
ob_warpgate2.lock_rotations_4d = False
ob_warpgate2.empty_display_type = 'ARROWS'
ob_warpgate2.lineart.crease_threshold = 0.0
ob_warpgate3.location = (0.7, 0.7, 1.292)
ob_warpgate3.scale = (0.29, 0.29, 1.8)
ob_warpgate4.location = (-0.7, -0.7, 1.292)
ob_warpgate4.scale = (0.29, 0.29, 1.8)
ob_warpgate5.location = (0.7, -0.7, 1.292)
ob_warpgate5.scale = (0.29, 0.29, 1.8)
ob_warpgate6.location = (-0.7, 0.7, 1.292)
ob_warpgate6.scale = (0.29, 0.29, 1.8)

# ---- collection membership
col_collection.objects.link(ob_warpgate1)
col_collection.objects.link(ob_warpgate2)
col_collection.objects.link(ob_warpgate3)
col_collection.objects.link(ob_warpgate4)
col_collection.objects.link(ob_warpgate5)
col_collection.objects.link(ob_warpgate6)

# ---- scene / render settings (as saved in the file)
scene.frame_start = 1; scene.frame_end = 250; scene.frame_set(1)
scene.render.engine = 'BLENDER_EEVEE_NEXT'
scene.cycles.sampling_pattern = 'TABULATED_SOBOL'
scene.cycles.use_light_tree = False
scene.view_settings.view_transform = 'Filmic'
bpy.context.view_layer.update()

# ---- added for rendering (the .blend has no active camera and no usable light): camera, sun
cam_auto = bpy.data.cameras.new('AutoCamera')
cam_auto.lens = 50.0
cam_auto.sensor_width = 36.0
cam_auto.clip_end = 1000.0
ob_auto_camera = bpy.data.objects.new('AutoCamera', cam_auto)
scene.collection.objects.link(ob_auto_camera)
ob_auto_camera.location = (5.09225, -6.1107, 5.36556)
ob_auto_camera.rotation_euler = (1.09748, -7.21219e-08, 0.694738)
scene.camera = ob_auto_camera
light_auto_sun = bpy.data.lights.new('AutoSun', 'SUN')
light_auto_sun.energy = 3.0
light_auto_sun.angle = 0.0523599
ob_auto_sun = bpy.data.objects.new('AutoSun', light_auto_sun)
scene.collection.objects.link(ob_auto_sun)
ob_auto_sun.rotation_euler = (0.872665, 0.174533, 0.523599)
bpy.context.view_layer.update()
